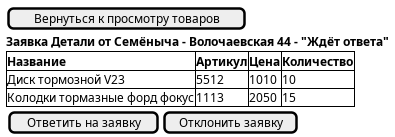

The diagram above was rendered by PlantUML. Its source (embedded in the PNG):
@startsalt Отправление заявки
{
    [Вернуться к просмотру товаров]
    <b>Заявка Детали от Семёныча - Волочаевская 44 - "Ждёт ответа"
    {#<b>Название|<b>Артикул| <b>Цена| <b>Количество
    Диск тормозной V23|5512|1010|10
    Колодки тормазные форд фокус|1113|2050|15

    
    }
    {
        [Ответить на заявку]|[Отклонить заявку]
    }
    
}
@endsalt